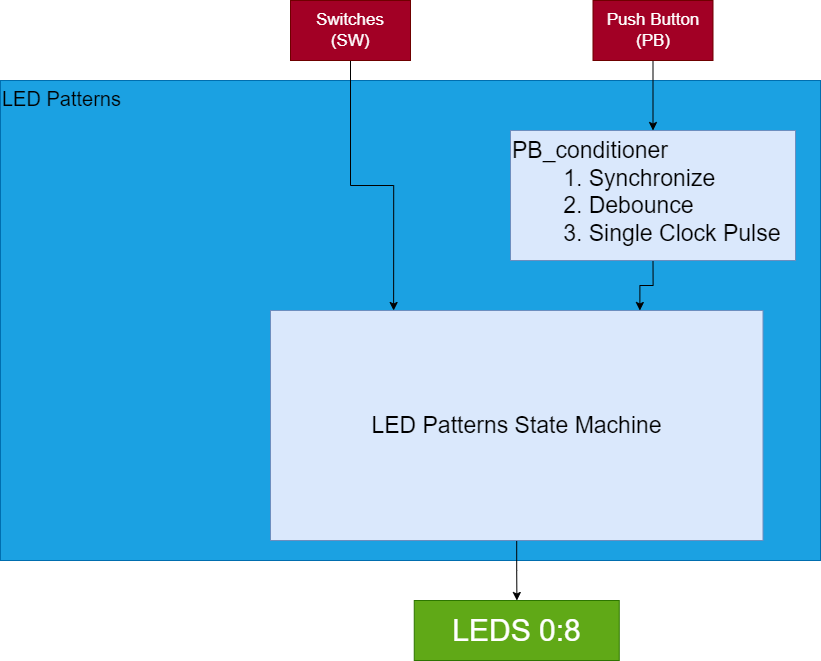

The diagram above was exported from draw.io. Its source (the exported page's mxGraphModel, read from the mxfile embedded in the PNG):
<mxGraphModel dx="1760" dy="920" grid="1" gridSize="10" guides="1" tooltips="1" connect="1" arrows="1" fold="1" page="1" pageScale="1" pageWidth="850" pageHeight="1100" math="0" shadow="0">
  <root>
    <mxCell id="0" />
    <mxCell id="1" parent="0" />
    <mxCell id="TfYOR2jMps_5fwXwl3WF-2" value="LED Patterns" style="rounded=0;whiteSpace=wrap;html=1;align=left;verticalAlign=top;fontSize=20;fillColor=#1ba1e2;strokeColor=#006EAF;fontColor=#000000;" vertex="1" parent="1">
      <mxGeometry y="130" width="820" height="480" as="geometry" />
    </mxCell>
    <mxCell id="TfYOR2jMps_5fwXwl3WF-10" style="edgeStyle=orthogonalEdgeStyle;rounded=0;orthogonalLoop=1;jettySize=auto;html=1;" edge="1" parent="1" source="TfYOR2jMps_5fwXwl3WF-5" target="TfYOR2jMps_5fwXwl3WF-8">
      <mxGeometry relative="1" as="geometry" />
    </mxCell>
    <mxCell id="TfYOR2jMps_5fwXwl3WF-5" value="Push Button&lt;div&gt;(PB)&lt;/div&gt;" style="rounded=0;whiteSpace=wrap;html=1;fontSize=17;strokeColor=#6F0000;align=center;verticalAlign=middle;fontFamily=Helvetica;fillColor=#a20025;fontColor=#ffffff;" vertex="1" parent="1">
      <mxGeometry x="592.5" y="50" width="120" height="60" as="geometry" />
    </mxCell>
    <mxCell id="TfYOR2jMps_5fwXwl3WF-14" style="edgeStyle=orthogonalEdgeStyle;rounded=0;orthogonalLoop=1;jettySize=auto;html=1;exitX=0.5;exitY=1;exitDx=0;exitDy=0;entryX=0.25;entryY=0;entryDx=0;entryDy=0;" edge="1" parent="1" source="TfYOR2jMps_5fwXwl3WF-6" target="TfYOR2jMps_5fwXwl3WF-11">
      <mxGeometry relative="1" as="geometry" />
    </mxCell>
    <mxCell id="TfYOR2jMps_5fwXwl3WF-6" value="Switches&lt;div&gt;(SW)&lt;/div&gt;" style="rounded=0;whiteSpace=wrap;html=1;fontSize=17;strokeColor=#6F0000;align=center;verticalAlign=middle;fontFamily=Helvetica;fillColor=#a20025;fontColor=#ffffff;" vertex="1" parent="1">
      <mxGeometry x="290" y="50" width="120" height="60" as="geometry" />
    </mxCell>
    <mxCell id="TfYOR2jMps_5fwXwl3WF-7" value="LEDS 0:8" style="rounded=0;whiteSpace=wrap;html=1;fontSize=30;fillColor=#60a917;fontColor=#ffffff;strokeColor=#2D7600;" vertex="1" parent="1">
      <mxGeometry x="413.75" y="650" width="205" height="60" as="geometry" />
    </mxCell>
    <mxCell id="TfYOR2jMps_5fwXwl3WF-12" style="edgeStyle=orthogonalEdgeStyle;rounded=0;orthogonalLoop=1;jettySize=auto;html=1;exitX=0.5;exitY=1;exitDx=0;exitDy=0;entryX=0.75;entryY=0;entryDx=0;entryDy=0;" edge="1" parent="1" source="TfYOR2jMps_5fwXwl3WF-8" target="TfYOR2jMps_5fwXwl3WF-11">
      <mxGeometry relative="1" as="geometry" />
    </mxCell>
    <mxCell id="TfYOR2jMps_5fwXwl3WF-8" value="PB_conditioner&lt;div style=&quot;font-size: 23px;&quot;&gt;&lt;span style=&quot;white-space: pre; font-size: 23px;&quot;&gt;&#09;&lt;/span&gt;1. Synchronize&lt;br style=&quot;font-size: 23px;&quot;&gt;&lt;/div&gt;&lt;div style=&quot;font-size: 23px;&quot;&gt;&lt;span style=&quot;white-space: pre; font-size: 23px;&quot;&gt;&#09;&lt;/span&gt;2. Debounce&lt;br style=&quot;font-size: 23px;&quot;&gt;&lt;/div&gt;&lt;div style=&quot;font-size: 23px;&quot;&gt;&lt;span style=&quot;white-space: pre; font-size: 23px;&quot;&gt;&#09;&lt;/span&gt;3. Single Clock Pulse&lt;br style=&quot;font-size: 23px;&quot;&gt;&lt;/div&gt;" style="rounded=0;whiteSpace=wrap;html=1;align=left;verticalAlign=top;fontSize=23;fillColor=#dae8fc;strokeColor=#6c8ebf;" vertex="1" parent="1">
      <mxGeometry x="510" y="180" width="285" height="130" as="geometry" />
    </mxCell>
    <mxCell id="TfYOR2jMps_5fwXwl3WF-13" style="edgeStyle=orthogonalEdgeStyle;rounded=0;orthogonalLoop=1;jettySize=auto;html=1;" edge="1" parent="1" source="TfYOR2jMps_5fwXwl3WF-11" target="TfYOR2jMps_5fwXwl3WF-7">
      <mxGeometry relative="1" as="geometry" />
    </mxCell>
    <mxCell id="TfYOR2jMps_5fwXwl3WF-11" value="&lt;div style=&quot;font-size: 23px;&quot;&gt;LED Patterns State Machine&lt;/div&gt;" style="rounded=0;whiteSpace=wrap;html=1;align=center;verticalAlign=middle;fontSize=23;fillColor=#dae8fc;strokeColor=#6c8ebf;" vertex="1" parent="1">
      <mxGeometry x="270" y="360" width="492.5" height="230" as="geometry" />
    </mxCell>
  </root>
</mxGraphModel>